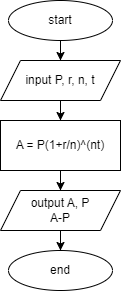

The diagram above was exported from draw.io. Its source (the exported page's mxGraphModel, read from the mxfile embedded in the PNG):
<mxGraphModel dx="1221" dy="652" grid="1" gridSize="10" guides="1" tooltips="1" connect="1" arrows="1" fold="1" page="1" pageScale="1" pageWidth="827" pageHeight="1169" math="0" shadow="0">
  <root>
    <mxCell id="WIyWlLk6GJQsqaUBKTNV-0" />
    <mxCell id="WIyWlLk6GJQsqaUBKTNV-1" parent="WIyWlLk6GJQsqaUBKTNV-0" />
    <mxCell id="yszM79yp9AEkw3W6HYMm-2" style="edgeStyle=orthogonalEdgeStyle;rounded=0;orthogonalLoop=1;jettySize=auto;html=1;" parent="WIyWlLk6GJQsqaUBKTNV-1" source="yszM79yp9AEkw3W6HYMm-0" target="yszM79yp9AEkw3W6HYMm-1" edge="1">
      <mxGeometry relative="1" as="geometry" />
    </mxCell>
    <mxCell id="yszM79yp9AEkw3W6HYMm-0" value="start" style="ellipse;whiteSpace=wrap;html=1;" parent="WIyWlLk6GJQsqaUBKTNV-1" vertex="1">
      <mxGeometry x="370" y="70" width="104" height="40" as="geometry" />
    </mxCell>
    <mxCell id="Rh0piel995rwNtlTFTgA-1" style="edgeStyle=orthogonalEdgeStyle;rounded=0;orthogonalLoop=1;jettySize=auto;html=1;" edge="1" parent="WIyWlLk6GJQsqaUBKTNV-1" source="yszM79yp9AEkw3W6HYMm-1" target="yszM79yp9AEkw3W6HYMm-3">
      <mxGeometry relative="1" as="geometry" />
    </mxCell>
    <mxCell id="yszM79yp9AEkw3W6HYMm-1" value="input P, r, n, t" style="shape=parallelogram;perimeter=parallelogramPerimeter;whiteSpace=wrap;html=1;fixedSize=1;" parent="WIyWlLk6GJQsqaUBKTNV-1" vertex="1">
      <mxGeometry x="362" y="130" width="120" height="40" as="geometry" />
    </mxCell>
    <mxCell id="Rh0piel995rwNtlTFTgA-6" style="edgeStyle=orthogonalEdgeStyle;rounded=0;orthogonalLoop=1;jettySize=auto;html=1;entryX=0.5;entryY=0;entryDx=0;entryDy=0;" edge="1" parent="WIyWlLk6GJQsqaUBKTNV-1" source="yszM79yp9AEkw3W6HYMm-3" target="Rh0piel995rwNtlTFTgA-4">
      <mxGeometry relative="1" as="geometry" />
    </mxCell>
    <mxCell id="yszM79yp9AEkw3W6HYMm-3" value="A = P(1+r/n)^(nt)" style="rounded=0;whiteSpace=wrap;html=1;" parent="WIyWlLk6GJQsqaUBKTNV-1" vertex="1">
      <mxGeometry x="362" y="190" width="120" height="50" as="geometry" />
    </mxCell>
    <mxCell id="Rh0piel995rwNtlTFTgA-0" value="end" style="ellipse;whiteSpace=wrap;html=1;" vertex="1" parent="WIyWlLk6GJQsqaUBKTNV-1">
      <mxGeometry x="370" y="320" width="104" height="40" as="geometry" />
    </mxCell>
    <mxCell id="Rh0piel995rwNtlTFTgA-7" style="edgeStyle=orthogonalEdgeStyle;rounded=0;orthogonalLoop=1;jettySize=auto;html=1;entryX=0.5;entryY=0;entryDx=0;entryDy=0;" edge="1" parent="WIyWlLk6GJQsqaUBKTNV-1" source="Rh0piel995rwNtlTFTgA-4" target="Rh0piel995rwNtlTFTgA-0">
      <mxGeometry relative="1" as="geometry" />
    </mxCell>
    <mxCell id="Rh0piel995rwNtlTFTgA-4" value="output A, P&lt;div&gt;A-P&lt;/div&gt;" style="shape=parallelogram;perimeter=parallelogramPerimeter;whiteSpace=wrap;html=1;fixedSize=1;" vertex="1" parent="WIyWlLk6GJQsqaUBKTNV-1">
      <mxGeometry x="362" y="260" width="120" height="40" as="geometry" />
    </mxCell>
  </root>
</mxGraphModel>